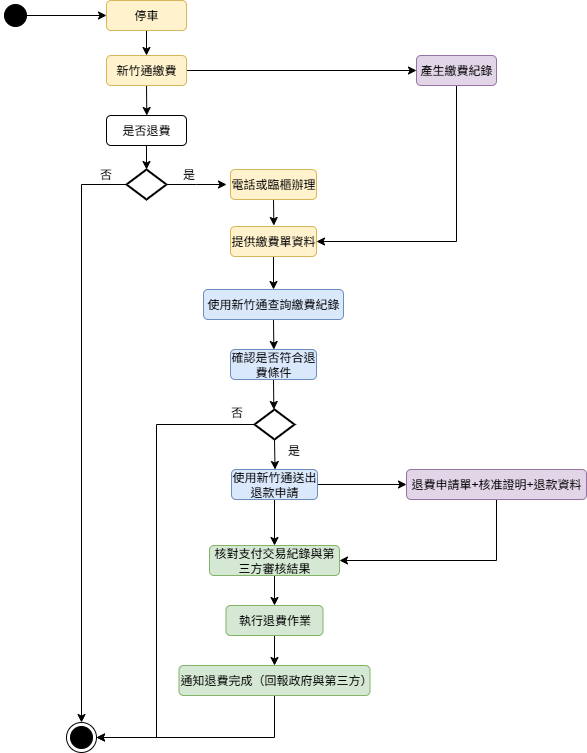

The diagram above was exported from draw.io. Its source (the exported page's mxGraphModel, read from the mxfile embedded in the PNG):
<mxGraphModel dx="786" dy="451" grid="1" gridSize="10" guides="1" tooltips="1" connect="1" arrows="1" fold="1" page="1" pageScale="1" pageWidth="827" pageHeight="1169" math="0" shadow="0">
  <root>
    <mxCell id="0" />
    <mxCell id="1" parent="0" />
    <mxCell id="wISuCdeI9vRp66ST4vkn-7" style="edgeStyle=orthogonalEdgeStyle;rounded=0;orthogonalLoop=1;jettySize=auto;html=1;exitX=0.5;exitY=1;exitDx=0;exitDy=0;entryX=0.5;entryY=0;entryDx=0;entryDy=0;" parent="1" source="wISuCdeI9vRp66ST4vkn-2" target="wISuCdeI9vRp66ST4vkn-6" edge="1">
      <mxGeometry relative="1" as="geometry" />
    </mxCell>
    <mxCell id="wISuCdeI9vRp66ST4vkn-2" value="停車" style="rounded=1;whiteSpace=wrap;html=1;fillColor=#fff2cc;strokeColor=#d6b656;" parent="1" vertex="1">
      <mxGeometry x="290" y="45" width="80" height="30" as="geometry" />
    </mxCell>
    <mxCell id="wISuCdeI9vRp66ST4vkn-3" value="" style="endArrow=classic;html=1;rounded=0;entryX=0;entryY=0.5;entryDx=0;entryDy=0;" parent="1" target="wISuCdeI9vRp66ST4vkn-2" edge="1">
      <mxGeometry width="50" height="50" relative="1" as="geometry">
        <mxPoint x="210" y="60" as="sourcePoint" />
        <mxPoint x="430" y="210" as="targetPoint" />
      </mxGeometry>
    </mxCell>
    <mxCell id="wISuCdeI9vRp66ST4vkn-11" style="edgeStyle=orthogonalEdgeStyle;rounded=0;orthogonalLoop=1;jettySize=auto;html=1;exitX=0.5;exitY=1;exitDx=0;exitDy=0;" parent="1" source="wISuCdeI9vRp66ST4vkn-6" edge="1">
      <mxGeometry relative="1" as="geometry">
        <mxPoint x="330.2941176470588" y="160" as="targetPoint" />
      </mxGeometry>
    </mxCell>
    <mxCell id="wISuCdeI9vRp66ST4vkn-22" style="edgeStyle=orthogonalEdgeStyle;rounded=0;orthogonalLoop=1;jettySize=auto;html=1;exitX=1;exitY=0.5;exitDx=0;exitDy=0;entryX=0;entryY=0.5;entryDx=0;entryDy=0;" parent="1" source="wISuCdeI9vRp66ST4vkn-6" target="wISuCdeI9vRp66ST4vkn-23" edge="1">
      <mxGeometry relative="1" as="geometry">
        <mxPoint x="420" y="114.88235294117646" as="targetPoint" />
      </mxGeometry>
    </mxCell>
    <mxCell id="wISuCdeI9vRp66ST4vkn-6" value="新竹通繳費" style="rounded=1;whiteSpace=wrap;html=1;fillColor=#fff2cc;strokeColor=#d6b656;" parent="1" vertex="1">
      <mxGeometry x="290" y="100" width="80" height="30" as="geometry" />
    </mxCell>
    <mxCell id="wISuCdeI9vRp66ST4vkn-9" value="" style="ellipse;html=1;shape=startState;fillColor=#000000;strokeColor=#000000;" parent="1" vertex="1">
      <mxGeometry x="184" y="45" width="30" height="30" as="geometry" />
    </mxCell>
    <mxCell id="wISuCdeI9vRp66ST4vkn-13" style="edgeStyle=orthogonalEdgeStyle;rounded=0;orthogonalLoop=1;jettySize=auto;html=1;" parent="1" source="wISuCdeI9vRp66ST4vkn-12" target="wISuCdeI9vRp66ST4vkn-14" edge="1">
      <mxGeometry relative="1" as="geometry">
        <mxPoint x="330" y="220" as="targetPoint" />
      </mxGeometry>
    </mxCell>
    <mxCell id="wISuCdeI9vRp66ST4vkn-12" value="是否退費" style="rounded=1;whiteSpace=wrap;html=1;" parent="1" vertex="1">
      <mxGeometry x="290" y="160" width="80" height="30" as="geometry" />
    </mxCell>
    <mxCell id="wISuCdeI9vRp66ST4vkn-15" style="edgeStyle=orthogonalEdgeStyle;rounded=0;orthogonalLoop=1;jettySize=auto;html=1;exitX=1;exitY=0.5;exitDx=0;exitDy=0;exitPerimeter=0;" parent="1" source="wISuCdeI9vRp66ST4vkn-14" edge="1">
      <mxGeometry relative="1" as="geometry">
        <mxPoint x="410" y="229" as="targetPoint" />
      </mxGeometry>
    </mxCell>
    <mxCell id="wISuCdeI9vRp66ST4vkn-19" style="edgeStyle=orthogonalEdgeStyle;rounded=0;orthogonalLoop=1;jettySize=auto;html=1;exitX=0;exitY=0.5;exitDx=0;exitDy=0;exitPerimeter=0;entryX=0.5;entryY=0;entryDx=0;entryDy=0;" parent="1" source="wISuCdeI9vRp66ST4vkn-14" target="wISuCdeI9vRp66ST4vkn-21" edge="1">
      <mxGeometry relative="1" as="geometry">
        <mxPoint x="260" y="480" as="targetPoint" />
      </mxGeometry>
    </mxCell>
    <mxCell id="wISuCdeI9vRp66ST4vkn-14" value="" style="strokeWidth=2;html=1;shape=mxgraph.flowchart.decision;whiteSpace=wrap;" parent="1" vertex="1">
      <mxGeometry x="310" y="214" width="40" height="30" as="geometry" />
    </mxCell>
    <mxCell id="wISuCdeI9vRp66ST4vkn-28" style="edgeStyle=orthogonalEdgeStyle;rounded=0;orthogonalLoop=1;jettySize=auto;html=1;exitX=0.5;exitY=1;exitDx=0;exitDy=0;" parent="1" source="wISuCdeI9vRp66ST4vkn-16" edge="1">
      <mxGeometry relative="1" as="geometry">
        <mxPoint x="457.3529411764707" y="270" as="targetPoint" />
      </mxGeometry>
    </mxCell>
    <mxCell id="wISuCdeI9vRp66ST4vkn-16" value="電話或臨櫃辦理" style="rounded=1;whiteSpace=wrap;html=1;fillColor=#fff2cc;strokeColor=#d6b656;" parent="1" vertex="1">
      <mxGeometry x="414" y="214" width="86" height="30" as="geometry" />
    </mxCell>
    <mxCell id="wISuCdeI9vRp66ST4vkn-17" value="是" style="text;html=1;align=center;verticalAlign=middle;resizable=0;points=[];autosize=1;strokeColor=none;fillColor=none;" parent="1" vertex="1">
      <mxGeometry x="352" y="204" width="40" height="30" as="geometry" />
    </mxCell>
    <mxCell id="wISuCdeI9vRp66ST4vkn-20" value="否" style="text;html=1;align=center;verticalAlign=middle;resizable=0;points=[];autosize=1;strokeColor=none;fillColor=none;" parent="1" vertex="1">
      <mxGeometry x="269" y="204" width="40" height="30" as="geometry" />
    </mxCell>
    <mxCell id="wISuCdeI9vRp66ST4vkn-21" value="" style="ellipse;html=1;shape=endState;fillColor=#000000;strokeColor=#000000;" parent="1" vertex="1">
      <mxGeometry x="250" y="767" width="30" height="30" as="geometry" />
    </mxCell>
    <mxCell id="wISuCdeI9vRp66ST4vkn-34" style="edgeStyle=orthogonalEdgeStyle;rounded=0;orthogonalLoop=1;jettySize=auto;html=1;exitX=0.5;exitY=1;exitDx=0;exitDy=0;entryX=1;entryY=0.5;entryDx=0;entryDy=0;" parent="1" source="wISuCdeI9vRp66ST4vkn-23" target="wISuCdeI9vRp66ST4vkn-29" edge="1">
      <mxGeometry relative="1" as="geometry" />
    </mxCell>
    <mxCell id="wISuCdeI9vRp66ST4vkn-23" value="產生繳費紀錄" style="rounded=1;whiteSpace=wrap;html=1;fillColor=#e1d5e7;strokeColor=#9673a6;" parent="1" vertex="1">
      <mxGeometry x="600" y="100" width="80" height="30" as="geometry" />
    </mxCell>
    <mxCell id="wISuCdeI9vRp66ST4vkn-61" style="edgeStyle=orthogonalEdgeStyle;rounded=0;orthogonalLoop=1;jettySize=auto;html=1;entryX=0.5;entryY=0;entryDx=0;entryDy=0;" parent="1" source="wISuCdeI9vRp66ST4vkn-29" target="wISuCdeI9vRp66ST4vkn-35" edge="1">
      <mxGeometry relative="1" as="geometry" />
    </mxCell>
    <mxCell id="wISuCdeI9vRp66ST4vkn-29" value="提供繳費單資料" style="rounded=1;whiteSpace=wrap;html=1;fillColor=#fff2cc;strokeColor=#d6b656;" parent="1" vertex="1">
      <mxGeometry x="414" y="271" width="86" height="30" as="geometry" />
    </mxCell>
    <mxCell id="wISuCdeI9vRp66ST4vkn-36" style="edgeStyle=orthogonalEdgeStyle;rounded=0;orthogonalLoop=1;jettySize=auto;html=1;exitX=0.5;exitY=1;exitDx=0;exitDy=0;" parent="1" source="wISuCdeI9vRp66ST4vkn-35" edge="1">
      <mxGeometry relative="1" as="geometry">
        <mxPoint x="457.3529411764707" y="394" as="targetPoint" />
      </mxGeometry>
    </mxCell>
    <mxCell id="wISuCdeI9vRp66ST4vkn-35" value="使用新竹通查詢繳費紀錄" style="rounded=1;whiteSpace=wrap;html=1;fillColor=#dae8fc;strokeColor=#6c8ebf;" parent="1" vertex="1">
      <mxGeometry x="387" y="334" width="140" height="30" as="geometry" />
    </mxCell>
    <mxCell id="wISuCdeI9vRp66ST4vkn-38" style="edgeStyle=orthogonalEdgeStyle;rounded=0;orthogonalLoop=1;jettySize=auto;html=1;exitX=0.5;exitY=1;exitDx=0;exitDy=0;" parent="1" source="wISuCdeI9vRp66ST4vkn-37" edge="1">
      <mxGeometry relative="1" as="geometry">
        <mxPoint x="457.3529411764707" y="454" as="targetPoint" />
      </mxGeometry>
    </mxCell>
    <mxCell id="wISuCdeI9vRp66ST4vkn-37" value="確認是否符合退費條件" style="rounded=1;whiteSpace=wrap;html=1;fillColor=#dae8fc;strokeColor=#6c8ebf;" parent="1" vertex="1">
      <mxGeometry x="414" y="394" width="86" height="30" as="geometry" />
    </mxCell>
    <mxCell id="wISuCdeI9vRp66ST4vkn-42" style="edgeStyle=orthogonalEdgeStyle;rounded=0;orthogonalLoop=1;jettySize=auto;html=1;exitX=0.5;exitY=1;exitDx=0;exitDy=0;exitPerimeter=0;" parent="1" source="wISuCdeI9vRp66ST4vkn-39" edge="1">
      <mxGeometry relative="1" as="geometry">
        <mxPoint x="458.52941176470586" y="514" as="targetPoint" />
      </mxGeometry>
    </mxCell>
    <mxCell id="wISuCdeI9vRp66ST4vkn-64" style="edgeStyle=orthogonalEdgeStyle;rounded=0;orthogonalLoop=1;jettySize=auto;html=1;exitX=0;exitY=0.5;exitDx=0;exitDy=0;exitPerimeter=0;entryX=1;entryY=0.5;entryDx=0;entryDy=0;" parent="1" source="wISuCdeI9vRp66ST4vkn-39" target="wISuCdeI9vRp66ST4vkn-21" edge="1">
      <mxGeometry relative="1" as="geometry">
        <Array as="points">
          <mxPoint x="340" y="469" />
          <mxPoint x="340" y="782" />
        </Array>
      </mxGeometry>
    </mxCell>
    <mxCell id="wISuCdeI9vRp66ST4vkn-39" value="" style="strokeWidth=2;html=1;shape=mxgraph.flowchart.decision;whiteSpace=wrap;" parent="1" vertex="1">
      <mxGeometry x="438" y="454" width="40" height="30" as="geometry" />
    </mxCell>
    <mxCell id="wISuCdeI9vRp66ST4vkn-41" value="否" style="text;html=1;align=center;verticalAlign=middle;resizable=0;points=[];autosize=1;strokeColor=none;fillColor=none;" parent="1" vertex="1">
      <mxGeometry x="400" y="442" width="40" height="30" as="geometry" />
    </mxCell>
    <mxCell id="wISuCdeI9vRp66ST4vkn-43" value="是" style="text;html=1;align=center;verticalAlign=middle;resizable=0;points=[];autosize=1;strokeColor=none;fillColor=none;" parent="1" vertex="1">
      <mxGeometry x="457" y="480" width="40" height="30" as="geometry" />
    </mxCell>
    <mxCell id="wISuCdeI9vRp66ST4vkn-45" style="edgeStyle=orthogonalEdgeStyle;rounded=0;orthogonalLoop=1;jettySize=auto;html=1;entryX=0;entryY=0.5;entryDx=0;entryDy=0;" parent="1" source="wISuCdeI9vRp66ST4vkn-44" target="wISuCdeI9vRp66ST4vkn-46" edge="1">
      <mxGeometry relative="1" as="geometry">
        <mxPoint x="610" y="529" as="targetPoint" />
      </mxGeometry>
    </mxCell>
    <mxCell id="wISuCdeI9vRp66ST4vkn-47" style="edgeStyle=orthogonalEdgeStyle;rounded=0;orthogonalLoop=1;jettySize=auto;html=1;entryX=0.5;entryY=0;entryDx=0;entryDy=0;" parent="1" source="wISuCdeI9vRp66ST4vkn-44" target="wISuCdeI9vRp66ST4vkn-52" edge="1">
      <mxGeometry relative="1" as="geometry">
        <mxPoint x="458" y="574" as="targetPoint" />
      </mxGeometry>
    </mxCell>
    <mxCell id="wISuCdeI9vRp66ST4vkn-44" value="使用新竹通送出退款申請" style="rounded=1;whiteSpace=wrap;html=1;fillColor=#dae8fc;strokeColor=#6c8ebf;strokeWidth=1;" parent="1" vertex="1">
      <mxGeometry x="415" y="514" width="86" height="30" as="geometry" />
    </mxCell>
    <mxCell id="wISuCdeI9vRp66ST4vkn-54" style="edgeStyle=orthogonalEdgeStyle;rounded=0;orthogonalLoop=1;jettySize=auto;html=1;exitX=0.5;exitY=1;exitDx=0;exitDy=0;entryX=1;entryY=0.5;entryDx=0;entryDy=0;" parent="1" source="wISuCdeI9vRp66ST4vkn-46" target="wISuCdeI9vRp66ST4vkn-52" edge="1">
      <mxGeometry relative="1" as="geometry" />
    </mxCell>
    <mxCell id="wISuCdeI9vRp66ST4vkn-46" value="退費申請單+核准證明+退款資料" style="rounded=1;whiteSpace=wrap;html=1;fillColor=#e1d5e7;strokeColor=#9673a6;" parent="1" vertex="1">
      <mxGeometry x="590" y="514" width="180" height="30" as="geometry" />
    </mxCell>
    <mxCell id="wISuCdeI9vRp66ST4vkn-55" style="edgeStyle=orthogonalEdgeStyle;rounded=0;orthogonalLoop=1;jettySize=auto;html=1;entryX=0.5;entryY=0;entryDx=0;entryDy=0;" parent="1" source="wISuCdeI9vRp66ST4vkn-52" target="wISuCdeI9vRp66ST4vkn-56" edge="1">
      <mxGeometry relative="1" as="geometry">
        <mxPoint x="457" y="650" as="targetPoint" />
      </mxGeometry>
    </mxCell>
    <mxCell id="wISuCdeI9vRp66ST4vkn-52" value="核對支付交易紀錄與第三方審核結果" style="rounded=1;whiteSpace=wrap;html=1;fillColor=#d5e8d4;strokeColor=#82b366;" parent="1" vertex="1">
      <mxGeometry x="393" y="590" width="130" height="30" as="geometry" />
    </mxCell>
    <mxCell id="wISuCdeI9vRp66ST4vkn-57" style="edgeStyle=orthogonalEdgeStyle;rounded=0;orthogonalLoop=1;jettySize=auto;html=1;entryX=0.5;entryY=0;entryDx=0;entryDy=0;" parent="1" source="wISuCdeI9vRp66ST4vkn-56" target="wISuCdeI9vRp66ST4vkn-58" edge="1">
      <mxGeometry relative="1" as="geometry">
        <mxPoint x="458" y="710" as="targetPoint" />
      </mxGeometry>
    </mxCell>
    <mxCell id="wISuCdeI9vRp66ST4vkn-56" value="執行退費作業" style="rounded=1;whiteSpace=wrap;html=1;fillColor=#d5e8d4;strokeColor=#82b366;" parent="1" vertex="1">
      <mxGeometry x="409.5" y="650" width="97" height="30" as="geometry" />
    </mxCell>
    <mxCell id="wISuCdeI9vRp66ST4vkn-59" style="edgeStyle=orthogonalEdgeStyle;rounded=0;orthogonalLoop=1;jettySize=auto;html=1;exitX=0.5;exitY=1;exitDx=0;exitDy=0;entryX=1;entryY=0.5;entryDx=0;entryDy=0;" parent="1" source="wISuCdeI9vRp66ST4vkn-58" target="wISuCdeI9vRp66ST4vkn-21" edge="1">
      <mxGeometry relative="1" as="geometry" />
    </mxCell>
    <mxCell id="wISuCdeI9vRp66ST4vkn-58" value="通知退費完成（回報政府與第三方）" style="rounded=1;whiteSpace=wrap;html=1;fillColor=#d5e8d4;strokeColor=#82b366;" parent="1" vertex="1">
      <mxGeometry x="362.5" y="710" width="191" height="30" as="geometry" />
    </mxCell>
  </root>
</mxGraphModel>